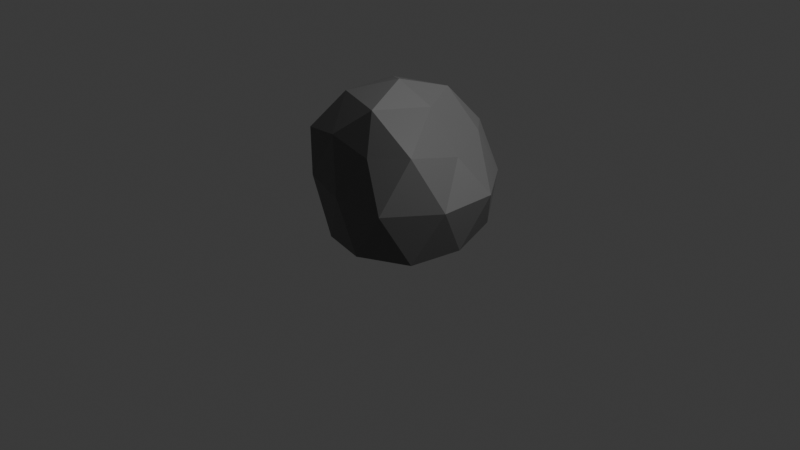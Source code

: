 # Source: boulder.blend  (saved by Blender 4.0.36; exported with 4.5.12 LTS)
import bpy
from mathutils import Matrix  # noqa: F401  (used for matrix-valued properties, if any)

bpy.ops.wm.read_factory_settings(use_empty=True)
scene = bpy.context.scene
scene.name = 'Scene'

# ---- collections
col_collection = bpy.data.collections.new('Collection'); scene.collection.children.link(col_collection)

# ---- materials (node trees are filled in below, after node groups)
mat_gray = bpy.data.materials.new('gray')
mat_gray.use_transparent_shadow = False

# ---- material node trees
mat_gray.use_nodes = True; mat_gray.node_tree.nodes.clear()
_N = mat_gray.node_tree.nodes; _L = mat_gray.node_tree.links
n0 = _N.new('ShaderNodeBsdfPrincipled'); n0.name = 'Principled BSDF'; n0.location = (10, 300)
n0.inputs[0].default_value = (0.1446, 0.1446, 0.1446, 1.0)
n0.inputs[3].default_value = 1.45
n1 = _N.new('ShaderNodeOutputMaterial'); n1.name = 'Material Output'; n1.location = (300, 300)
_L.new(n0.outputs[0], n1.inputs[0])
n1.is_active_output = True

# ---- world
world_world = bpy.data.worlds.new('World'); scene.world = world_world
world_world.use_nodes = True; world_world.node_tree.nodes.clear()
_N = world_world.node_tree.nodes; _L = world_world.node_tree.links
n0 = _N.new('ShaderNodeOutputWorld'); n0.name = 'World Output'; n0.location = (300, 300)
n1 = _N.new('ShaderNodeBackground'); n1.name = 'Background'; n1.location = (10, 300)
n1.inputs[0].default_value = (0.05088, 0.05088, 0.05088, 1.0)
_L.new(n1.outputs[0], n0.inputs[0])
n0.is_active_output = True
world_world.color = (0.05088, 0.05088, 0.05088)
world_world.use_sun_shadow = False
world_world.sun_shadow_jitter_overblur = 0.0

# ---- cameras
cam_camera = bpy.data.cameras.new('Camera')
cam_camera.clip_end = 100.0
cam_camera.ortho_scale = 7.314

# ---- lights
light_light = bpy.data.lights.new('Light', 'POINT')
light_light.transmission_factor = 0.0
light_light.use_soft_falloff = False
light_light.energy = 1000.0
light_light.shadow_soft_size = 0.1
light_light.shadow_maximum_resolution = 0.006
light_light.use_absolute_resolution = True

# ---- meshes
me_icosphere = bpy.data.meshes.new('Icosphere')
me_icosphere.from_pydata([(0.0, 0.0, -0.6165), (0.7236, -0.5257, -0.5514), (-0.2764, -0.6685, -0.5571), (-0.8944, 0.0, -0.4472), (-0.2764, 0.8506, -0.4472), (0.7236, 0.5257, -0.4472), (0.2764, -0.6685, 0.4472), (-0.7236, -0.5257, 0.4472), (-0.5876, 0.5257, 0.4472), (0.2764, 0.8506, 0.4472), (0.6835, 0.1189, 0.3661), (0.0, 0.0, 1.0), (-0.1625, -0.5, -0.5904), (0.4253, -0.309, -0.5904), (0.2629, -0.809, -0.5257), (0.8506, 0.0, -0.5257), (0.4253, 0.309, -0.5904), (-0.5257, 0.0, -0.5904), (-0.6882, -0.3178, -0.5257), (-0.1625, 0.5, -0.5904), (-0.6882, 0.5, -0.5257), (0.2629, 0.809, -0.5257), (0.9511, -0.309, 0.0), (0.9511, 0.309, 0.0), (0.0, -0.8178, 0.0), (0.5878, -0.809, 0.0), (-0.9511, -0.309, 0.0), (-0.5878, -0.6268, 0.0), (-0.5878, 0.809, 0.0), (-0.8151, 0.309, 0.0), (0.5878, 0.809, 0.0), (0.0, 0.8445, 0.0), (0.6882, -0.5, 0.5257), (-0.2629, -0.6268, 0.5257), (-0.7146, 0.0, 0.5257), (-0.2629, 0.809, 0.5257), (0.4773, 0.6188, 0.4447), (0.1625, -0.5, 0.8507), (0.3148, 0.1189, 0.7696), (-0.4253, -0.309, 0.8507), (-0.4253, 0.309, 0.8507), (0.1625, 0.5, 0.8507)], [], [(0, 13, 12), (1, 13, 15), (0, 12, 17), (0, 17, 19), (0, 19, 16), (1, 15, 22), (2, 14, 24), (3, 18, 26), (4, 20, 28), (5, 21, 30), (1, 22, 25), (2, 24, 27), (3, 26, 29), (4, 28, 31), (5, 30, 23), (6, 32, 37), (7, 33, 39), (8, 34, 40), (9, 35, 41), (10, 36, 38), (38, 41, 11), (38, 36, 41), (36, 9, 41), (41, 40, 11), (41, 35, 40), (35, 8, 40), (40, 39, 11), (40, 34, 39), (34, 7, 39), (39, 37, 11), (39, 33, 37), (33, 6, 37), (37, 38, 11), (37, 32, 38), (32, 10, 38), (23, 36, 10), (23, 30, 36), (30, 9, 36), (31, 35, 9), (31, 28, 35), (28, 8, 35), (29, 34, 8), (29, 26, 34), (26, 7, 34), (27, 33, 7), (27, 24, 33), (24, 6, 33), (25, 32, 6), (25, 22, 32), (22, 10, 32), (30, 31, 9), (30, 21, 31), (21, 4, 31), (28, 29, 8), (28, 20, 29), (20, 3, 29), (26, 27, 7), (26, 18, 27), (18, 2, 27), (24, 25, 6), (24, 14, 25), (14, 1, 25), (22, 23, 10), (22, 15, 23), (15, 5, 23), (16, 21, 5), (16, 19, 21), (19, 4, 21), (19, 20, 4), (19, 17, 20), (17, 3, 20), (17, 18, 3), (17, 12, 18), (12, 2, 18), (15, 16, 5), (15, 13, 16), (13, 0, 16), (12, 14, 2), (12, 13, 14), (13, 1, 14)])
_uv = me_icosphere.uv_layers.new(name='UVMap')
_uv.uv.foreach_set('vector', [0.1818, 0.0, 0.2273, 0.07873, 0.1364, 0.07873, 0.2727, 0.1575, 0.3182, 0.07873, 0.3636, 0.1575, 0.9091, 0.0, 0.9545, 0.07873, 0.8636, 0.07873, 0.7273, 0.0, 0.7727, 0.07873, 0.6818, 0.07873, 0.5455, 0.0, 0.5909, 0.07873, 0.5, 0.07873, 0.2727, 0.1575, 0.3636, 0.1575, 0.3182, 0.2362, 0.09091, 0.1575, 0.1818, 0.1575, 0.1364, 0.2362, 0.8182, 0.1575, 0.9091, 0.1575, 0.8636, 0.2362, 0.6364, 0.1575, 0.7273, 0.1575, 0.6818, 0.2362, 0.4545, 0.1575, 0.5455, 0.1575, 0.5, 0.2362, 0.2727, 0.1575, 0.3182, 0.2362, 0.2273, 0.2362, 0.09091, 0.1575, 0.1364, 0.2362, 0.04546, 0.2362, 0.8182, 0.1575, 0.8636, 0.2362, 0.7727, 0.2362, 0.6364, 0.1575, 0.6818, 0.2362, 0.5909, 0.2362, 0.4545, 0.1575, 0.5, 0.2362, 0.4091, 0.2362, 0.1818, 0.3149, 0.2727, 0.3149, 0.2273, 0.3937, 0.0, 0.3149, 0.09091, 0.3149, 0.04546, 0.3937, 0.7273, 0.3149, 0.8182, 0.3149, 0.7727, 0.3937, 0.5455, 0.3149, 0.6364, 0.3149, 0.5909, 0.3937, 0.3636, 0.3149, 0.4545, 0.3149, 0.4091, 0.3937, 0.4091, 0.3937, 0.5, 0.3937, 0.4545, 0.4724, 0.4091, 0.3937, 0.4545, 0.3149, 0.5, 0.3937, 0.4545, 0.3149, 0.5455, 0.3149, 0.5, 0.3937, 0.5909, 0.3937, 0.6818, 0.3937, 0.6364, 0.4724, 0.5909, 0.3937, 0.6364, 0.3149, 0.6818, 0.3937, 0.6364, 0.3149, 0.7273, 0.3149, 0.6818, 0.3937, 0.7727, 0.3937, 0.8636, 0.3937, 0.8182, 0.4724, 0.7727, 0.3937, 0.8182, 0.3149, 0.8636, 0.3937, 0.8182, 0.3149, 0.9091, 0.3149, 0.8636, 0.3937, 0.04546, 0.3937, 0.1364, 0.3937, 0.09091, 0.4724, 0.04546, 0.3937, 0.09091, 0.3149, 0.1364, 0.3937, 0.09091, 0.3149, 0.1818, 0.3149, 0.1364, 0.3937, 0.2273, 0.3937, 0.3182, 0.3937, 0.2727, 0.4724, 0.2273, 0.3937, 0.2727, 0.3149, 0.3182, 0.3937, 0.2727, 0.3149, 0.3636, 0.3149, 0.3182, 0.3937, 0.4091, 0.2362, 0.4545, 0.3149, 0.3636, 0.3149, 0.4091, 0.2362, 0.5, 0.2362, 0.4545, 0.3149, 0.5, 0.2362, 0.5455, 0.3149, 0.4545, 0.3149, 0.5909, 0.2362, 0.6364, 0.3149, 0.5455, 0.3149, 0.5909, 0.2362, 0.6818, 0.2362, 0.6364, 0.3149, 0.6818, 0.2362, 0.7273, 0.3149, 0.6364, 0.3149, 0.7727, 0.2362, 0.8182, 0.3149, 0.7273, 0.3149, 0.7727, 0.2362, 0.8636, 0.2362, 0.8182, 0.3149, 0.8636, 0.2362, 0.9091, 0.3149, 0.8182, 0.3149, 0.04546, 0.2362, 0.09091, 0.3149, 0.0, 0.3149, 0.04546, 0.2362, 0.1364, 0.2362, 0.09091, 0.3149, 0.1364, 0.2362, 0.1818, 0.3149, 0.09091, 0.3149, 0.2273, 0.2362, 0.2727, 0.3149, 0.1818, 0.3149, 0.2273, 0.2362, 0.3182, 0.2362, 0.2727, 0.3149, 0.3182, 0.2362, 0.3636, 0.3149, 0.2727, 0.3149, 0.5, 0.2362, 0.5909, 0.2362, 0.5455, 0.3149, 0.5, 0.2362, 0.5455, 0.1575, 0.5909, 0.2362, 0.5455, 0.1575, 0.6364, 0.1575, 0.5909, 0.2362, 0.6818, 0.2362, 0.7727, 0.2362, 0.7273, 0.3149, 0.6818, 0.2362, 0.7273, 0.1575, 0.7727, 0.2362, 0.7273, 0.1575, 0.8182, 0.1575, 0.7727, 0.2362, 0.8636, 0.2362, 0.9545, 0.2362, 0.9091, 0.3149, 0.8636, 0.2362, 0.9091, 0.1575, 0.9545, 0.2362, 0.9091, 0.1575, 1.0, 0.1575, 0.9545, 0.2362, 0.1364, 0.2362, 0.2273, 0.2362, 0.1818, 0.3149, 0.1364, 0.2362, 0.1818, 0.1575, 0.2273, 0.2362, 0.1818, 0.1575, 0.2727, 0.1575, 0.2273, 0.2362, 0.3182, 0.2362, 0.4091, 0.2362, 0.3636, 0.3149, 0.3182, 0.2362, 0.3636, 0.1575, 0.4091, 0.2362, 0.3636, 0.1575, 0.4545, 0.1575, 0.4091, 0.2362, 0.5, 0.07873, 0.5455, 0.1575, 0.4545, 0.1575, 0.5, 0.07873, 0.5909, 0.07873, 0.5455, 0.1575, 0.5909, 0.07873, 0.6364, 0.1575, 0.5455, 0.1575, 0.6818, 0.07873, 0.7273, 0.1575, 0.6364, 0.1575, 0.6818, 0.07873, 0.7727, 0.07873, 0.7273, 0.1575, 0.7727, 0.07873, 0.8182, 0.1575, 0.7273, 0.1575, 0.8636, 0.07873, 0.9091, 0.1575, 0.8182, 0.1575, 0.8636, 0.07873, 0.9545, 0.07873, 0.9091, 0.1575, 0.9545, 0.07873, 1.0, 0.1575, 0.9091, 0.1575, 0.3636, 0.1575, 0.4091, 0.07873, 0.4545, 0.1575, 0.3636, 0.1575, 0.3182, 0.07873, 0.4091, 0.07873, 0.3182, 0.07873, 0.3636, 0.0, 0.4091, 0.07873, 0.1364, 0.07873, 0.1818, 0.1575, 0.09091, 0.1575, 0.1364, 0.07873, 0.2273, 0.07873, 0.1818, 0.1575, 0.2273, 0.07873, 0.2727, 0.1575, 0.1818, 0.1575])
me_icosphere.materials.append(mat_gray)
me_icosphere.update()

# ---- objects
ob_light = bpy.data.objects.new('Light', light_light)
ob_camera = bpy.data.objects.new('Camera', cam_camera)
ob_icosphere = bpy.data.objects.new('Icosphere', me_icosphere)

# ---- transforms, parenting, visibility, modifiers, constraints
ob_light.location = (4.076, 1.005, 5.904)
ob_light.rotation_euler = (0.6503, 0.05522, 1.866)
ob_light.lock_rotations_4d = False
ob_light.empty_display_type = 'ARROWS'
ob_light.color = (0.0, 0.0, 0.0, 0.0)
ob_light.lineart.crease_threshold = 0.0
ob_camera.location = (7.359, -6.926, 4.958)
ob_camera.rotation_euler = (1.109, 0.0, 0.8149)
ob_camera.lock_rotations_4d = False
ob_camera.empty_display_type = 'ARROWS'
ob_camera.color = (0.0, 0.0, 0.0, 0.0)
ob_camera.display_type = 'WIRE'
ob_camera.lineart.crease_threshold = 0.0
ob_icosphere.location = (0.0, 0.0, 0.4879)

# ---- collection membership
col_collection.objects.link(ob_light)
col_collection.objects.link(ob_camera)
col_collection.objects.link(ob_icosphere)

# ---- scene / render settings (as saved in the file)
scene.camera = ob_camera
scene.frame_start = 1; scene.frame_end = 250; scene.frame_set(1)
scene.render.engine = 'BLENDER_EEVEE_NEXT'
scene.cycles.sampling_pattern = 'TABULATED_SOBOL'
bpy.context.view_layer.update()
